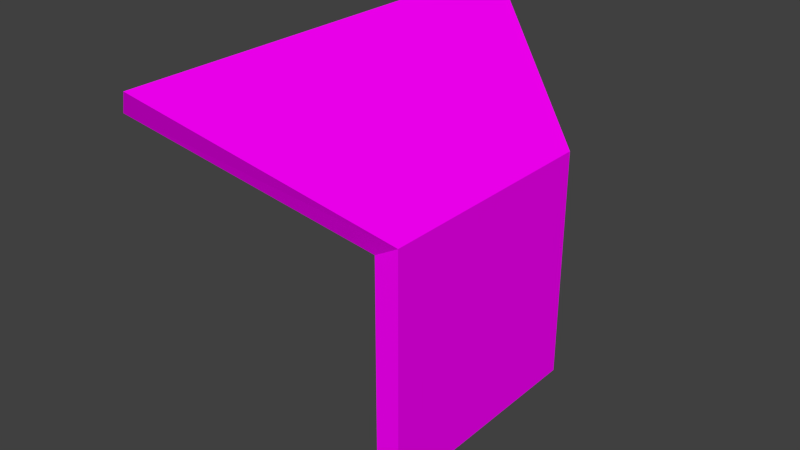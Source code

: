 # Source: console02.blend  (saved by Blender 2.78.0; exported with 4.5.12 LTS)
import bpy
from mathutils import Matrix  # noqa: F401  (used for matrix-valued properties, if any)

bpy.ops.wm.read_factory_settings(use_empty=True)
scene = bpy.context.scene
scene.name = 'Scene'

# ---- collections
col_collection_1 = bpy.data.collections.new('Collection 1'); scene.collection.children.link(col_collection_1)

# ---- images (referenced by path relative to the original .blend; pixels are not part of the script)
import os
ASSET_DIR = os.environ.get("B2B_ASSET_DIR", "")  # directory of the original .blend (textures are referenced by path, not embedded)
HERE = os.path.dirname(os.path.abspath(__file__))  # packed textures are extracted next to this script under _unpacked/

def load_image(name, relpath, width, height, colorspace="sRGB"):
    """Load a texture the original file referenced (path relative to the .blend, or extracted next to this script)."""
    p = next((c for c in (os.path.join(HERE, relpath), os.path.join(ASSET_DIR, relpath)) if relpath and os.path.exists(c)), "")
    if p:
        img = bpy.data.images.load(p, check_existing=True)
        img.name = name
    else:  # same state as the original file: an image datablock whose file is absent (Cycles renders it pink)
        img = bpy.data.images.new(name, width, height)
        img.source = "FILE"
        img.filepath = "//" + (relpath or name)
    img.colorspace_settings.name = colorspace
    return img
img_console1_7_bmp = load_image('console1_7.bmp', 'console1_7.bmp', 1024, 1024, 'sRGB')
img_console1_9_bmp = load_image('console1_9.bmp', 'console1_9.bmp', 1024, 1024, 'sRGB')
img_console2_7_bmp = load_image('console2_7.bmp', 'console2_7.bmp', 1024, 1024, 'sRGB')
img_console2_8_bmp = load_image('console2_8.bmp', 'console2_8.bmp', 1024, 1024, 'sRGB')
img_console2_6_bmp = load_image('console2_6.bmp', 'console2_6.bmp', 1024, 1024, 'sRGB')

# ---- materials (node trees are filled in below, after node groups)
mat_console1_7 = bpy.data.materials.new('console1_7')
mat_console1_7.alpha_threshold = 0.0
mat_console1_7.roughness = 0.5
mat_console1_7.line_color = (0.0, 0.0, 0.0, 1.0)
mat_console1_9 = bpy.data.materials.new('console1_9')
mat_console1_9.alpha_threshold = 0.0
mat_console1_9.roughness = 0.5
mat_console2_7 = bpy.data.materials.new('console2_7')
mat_console2_7.alpha_threshold = 0.0
mat_console2_7.roughness = 0.5
mat_console2_8 = bpy.data.materials.new('console2_8')
mat_console2_8.alpha_threshold = 0.0
mat_console2_8.roughness = 0.5
mat_console2_6 = bpy.data.materials.new('console2_6')
mat_console2_6.alpha_threshold = 0.0
mat_console2_6.roughness = 0.5

# ---- material node trees
mat_console1_7.use_nodes = True; mat_console1_7.node_tree.nodes.clear()
_N = mat_console1_7.node_tree.nodes; _L = mat_console1_7.node_tree.links
n0 = _N.new('ShaderNodeOutputMaterial'); n0.name = 'Material Output'; n0.location = (300, 300)
n1 = _N.new('ShaderNodeBsdfDiffuse'); n1.name = 'Diffuse BSDF'; n1.location = (10, 300)
n2 = _N.new('ShaderNodeTexImage'); n2.name = 'Image Texture'; n2.location = (-180, 300)
n2.width = 140
n2.image = img_console1_7_bmp
_L.new(n1.outputs[0], n0.inputs[0])
_L.new(n2.outputs[0], n1.inputs[0])
n0.is_active_output = True
mat_console1_9.use_nodes = True; mat_console1_9.node_tree.nodes.clear()
_N = mat_console1_9.node_tree.nodes; _L = mat_console1_9.node_tree.links
n0 = _N.new('ShaderNodeOutputMaterial'); n0.name = 'Material Output'; n0.location = (300, 300)
n1 = _N.new('ShaderNodeBsdfDiffuse'); n1.name = 'Diffuse BSDF'; n1.location = (10, 300)
n2 = _N.new('ShaderNodeTexImage'); n2.name = 'Image Texture'; n2.location = (-180, 300)
n2.width = 140
n2.image = img_console1_9_bmp
_L.new(n1.outputs[0], n0.inputs[0])
_L.new(n2.outputs[0], n1.inputs[0])
n0.is_active_output = True
mat_console2_7.use_nodes = True; mat_console2_7.node_tree.nodes.clear()
_N = mat_console2_7.node_tree.nodes; _L = mat_console2_7.node_tree.links
n0 = _N.new('ShaderNodeOutputMaterial'); n0.name = 'Material Output'; n0.location = (300, 300)
n1 = _N.new('ShaderNodeBsdfDiffuse'); n1.name = 'Diffuse BSDF'; n1.location = (10, 300)
n2 = _N.new('ShaderNodeTexImage'); n2.name = 'Image Texture'; n2.location = (-180, 300)
n2.width = 140
n2.image = img_console2_7_bmp
_L.new(n1.outputs[0], n0.inputs[0])
_L.new(n2.outputs[0], n1.inputs[0])
n0.is_active_output = True
mat_console2_8.use_nodes = True; mat_console2_8.node_tree.nodes.clear()
_N = mat_console2_8.node_tree.nodes; _L = mat_console2_8.node_tree.links
n0 = _N.new('ShaderNodeOutputMaterial'); n0.name = 'Material Output'; n0.location = (300, 300)
n1 = _N.new('ShaderNodeBsdfDiffuse'); n1.name = 'Diffuse BSDF'; n1.location = (10, 300)
n2 = _N.new('ShaderNodeTexImage'); n2.name = 'Image Texture'; n2.location = (-180, 300)
n2.width = 140
n2.image = img_console2_8_bmp
_L.new(n1.outputs[0], n0.inputs[0])
_L.new(n2.outputs[0], n1.inputs[0])
n0.is_active_output = True
mat_console2_6.use_nodes = True; mat_console2_6.node_tree.nodes.clear()
_N = mat_console2_6.node_tree.nodes; _L = mat_console2_6.node_tree.links
n0 = _N.new('ShaderNodeOutputMaterial'); n0.name = 'Material Output'; n0.location = (300, 300)
n1 = _N.new('ShaderNodeBsdfDiffuse'); n1.name = 'Diffuse BSDF'; n1.location = (10, 300)
n2 = _N.new('ShaderNodeTexImage'); n2.name = 'Image Texture'; n2.location = (-180, 300)
n2.width = 140
n2.image = img_console2_6_bmp
_L.new(n1.outputs[0], n0.inputs[0])
_L.new(n2.outputs[0], n1.inputs[0])
n0.is_active_output = True

# ---- world
world_world = bpy.data.worlds.new('World'); scene.world = world_world
world_world.color = (0.05088, 0.05088, 0.05088)
world_world.use_sun_shadow = False
world_world.sun_shadow_jitter_overblur = 0.0
world_world.cycles.sampling_method = 'NONE'
world_world.cycles.sample_map_resolution = 256

# ---- meshes
me_cube_001 = bpy.data.meshes.new('Cube.001')
me_cube_001.from_pydata([(-0.131, -0.3881, 0.0), (-0.131, 0.3881, 0.0), (0.131, 0.5834, 0.0), (0.131, -0.5834, 0.0), (-0.131, -0.3881, 0.9858), (-0.131, 0.3881, 0.9858), (0.131, 0.5834, 1.146), (0.131, -0.5834, 1.146), (0.01737, 0.5834, 1.081), (0.01737, 0.5834, 0.0), (0.01737, -0.5834, 1.081), (0.01737, -0.5834, 0.0), (-0.8234, -0.7459, 1.454), (-0.8234, 0.7459, 1.454), (-0.6652, 1.121, 1.717), (-0.6652, -1.121, 1.717), (-0.7357, 1.082, 1.607), (-0.7357, -1.082, 1.607), (-0.6652, 0.5829, 1.717), (-0.6652, -0.5829, 1.717)], [], [(4, 5, 1, 0), (8, 6, 2, 9), (6, 7, 3, 2), (10, 4, 0, 11), (11, 9, 2, 3), (8, 5, 13, 16), (5, 8, 9, 1), (7, 10, 11, 3), (0, 1, 9, 11), (17, 16, 13, 12), (15, 19, 18, 14, 16, 17), (4, 10, 17, 12), (7, 15, 17, 10), (5, 4, 12, 13), (7, 19, 15), (14, 6, 8, 16), (6, 14, 18), (7, 6, 18, 19)])
me_cube_001.polygons.foreach_set('material_index', [0, 0, 0, 0, 3, 1, 0, 0, 3, 3, 3, 1, 1, 2, 4, 1, 4, 4])
_uv = me_cube_001.uv_layers.new(name='UVMap')
_uv.uv.foreach_set('vector', [0.7801, 0.8875, 0.2519, 0.8836, 0.2519, 0.04627, 0.7801, 0.05018, 0.923, 0.9638, 0.9891, 1.02, 0.9891, 0.04425, 0.923, 0.04425, 0.9184, 1.009, 0.1192, 1.009, 0.1192, 0.05485, 0.9184, 0.05485, 0.9209, 0.9638, 0.7801, 0.8875, 0.7801, 0.05018, 0.9209, 0.05018, 0.429, 0.9617, 0.5971, 0.9617, 0.5971, 0.9826, 0.429, 0.9826, 0.5732, 0.2128, 0.5435, 0.1938, 0.4047, 0.2876, 0.4223, 0.3182, 0.2519, 0.8836, 0.1112, 0.9599, 0.1112, 0.04627, 0.2519, 0.04627, 0.9891, 1.024, 0.923, 0.9674, 0.923, 0.04776, 0.9891, 0.04776, 0.4571, 0.9344, 0.5689, 0.9344, 0.5971, 0.9617, 0.429, 0.9617, 0.9816, 0.5488, 0.1017, 0.5487, 0.2384, 0.06796, 0.8449, 0.06796, 0.9975, 0.9311, 0.7766, 0.9311, 0.3067, 0.9311, 0.08581, 0.9311, 0.1017, 0.5487, 0.9816, 0.5488, 0.5435, 0.1938, 0.5732, 0.2128, 0.4223, 0.3182, 0.4047, 0.2876, 0.596, 0.2259, 0.4364, 0.3404, 0.4223, 0.3182, 0.5732, 0.2128, 0.7601, 1.066, 0.2399, 1.066, 8.062e-05, -0.03216, 0.9999, -0.03216, 0.157, 0.03534, 0.1573, 1.012, -0.07102, 1.012, 0.4364, 0.3404, 0.596, 0.2259, 0.5732, 0.2128, 0.4223, 0.3182, 0.8058, 0.03534, 1.049, 1.012, 0.8055, 1.012, 0.157, 0.03534, 0.8058, 0.03534, 0.8055, 1.012, 0.1573, 1.012])
me_cube_001.materials.append(mat_console1_7)
me_cube_001.materials.append(mat_console1_9)
me_cube_001.materials.append(mat_console2_7)
me_cube_001.materials.append(mat_console2_8)
me_cube_001.materials.append(mat_console2_6)
me_cube_001.use_remesh_preserve_volume = False
me_cube_001.use_remesh_preserve_attributes = False
me_cube_001.use_mirror_vertex_groups = False
me_cube_001.update()

# ---- objects
ob_cube = bpy.data.objects.new('Cube', me_cube_001)

# ---- transforms, parenting, visibility, modifiers, constraints
ob_cube.location = (0.0, 0.0, 0.0)
ob_cube.lineart.crease_threshold = 0.0

# ---- collection membership
col_collection_1.objects.link(ob_cube)

# ---- scene / render settings (as saved in the file)
scene.frame_start = 1; scene.frame_end = 250; scene.frame_set(1)
scene.render.engine = 'CYCLES'
scene.render.resolution_percentage = 50
scene.render.dither_intensity = 0.0
scene.cycles.use_denoising = False
scene.cycles.samples = 10
scene.cycles.sampling_pattern = 'TABULATED_SOBOL'
scene.cycles.light_sampling_threshold = 0.0
scene.cycles.use_adaptive_sampling = False
scene.cycles.use_light_tree = False
scene.cycles.blur_glossy = 0.0
scene.cycles.pixel_filter_type = 'GAUSSIAN'
scene.cycles.sample_clamp_indirect = 0.0
scene.view_settings.view_transform = 'Standard'
bpy.context.view_layer.update()

# ---- added for rendering (the .blend has no active camera and no usable light): camera, sun
cam_auto = bpy.data.cameras.new('AutoCamera')
cam_auto.lens = 50.0
cam_auto.sensor_width = 36.0
cam_auto.clip_end = 1000.0
ob_auto_camera = bpy.data.objects.new('AutoCamera', cam_auto)
scene.collection.objects.link(ob_auto_camera)
ob_auto_camera.location = (2.41239, -3.31031, 3.06547)
ob_auto_camera.rotation_euler = (1.09748, -7.21219e-08, 0.694738)
scene.camera = ob_auto_camera
light_auto_sun = bpy.data.lights.new('AutoSun', 'SUN')
light_auto_sun.energy = 3.0
light_auto_sun.angle = 0.0523599
ob_auto_sun = bpy.data.objects.new('AutoSun', light_auto_sun)
scene.collection.objects.link(ob_auto_sun)
ob_auto_sun.rotation_euler = (0.872665, 0.174533, 0.523599)
bpy.context.view_layer.update()
